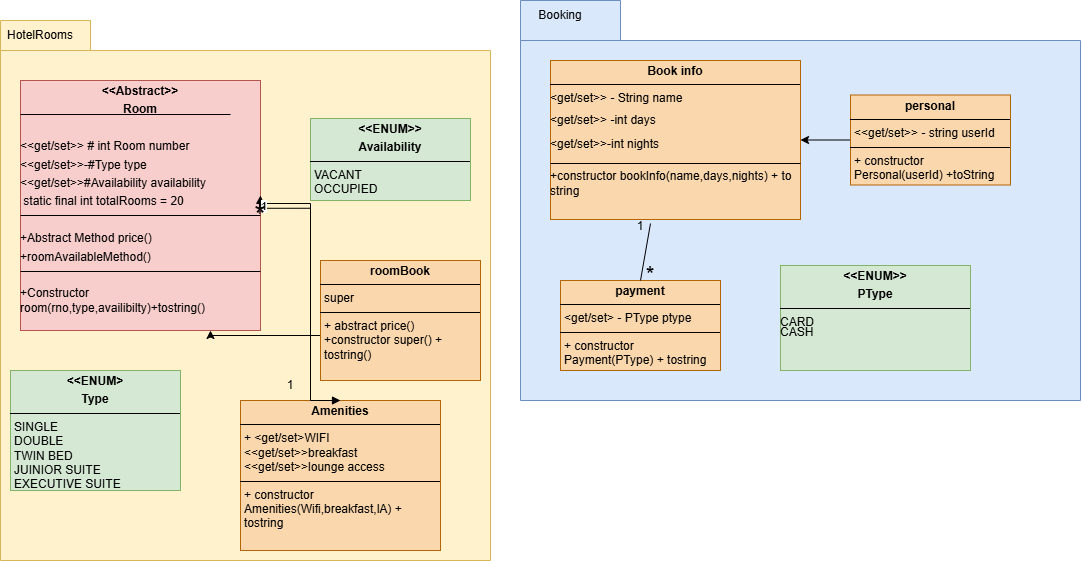

The diagram above was exported from draw.io. Its source (the exported page's mxGraphModel, read from the mxfile embedded in the PNG):
<mxGraphModel dx="1139" dy="657" grid="1" gridSize="10" guides="1" tooltips="1" connect="1" arrows="1" fold="1" page="1" pageScale="1" pageWidth="1100" pageHeight="850" math="0" shadow="0">
  <root>
    <mxCell id="0" />
    <mxCell id="1" parent="0" />
    <mxCell id="dzAR1lX9rqO06BRa_8lT-2" value="" style="shape=folder;fontStyle=1;spacingTop=10;tabWidth=90;tabHeight=30;tabPosition=left;html=1;whiteSpace=wrap;fillColor=#fff2cc;strokeColor=#d6b656;" vertex="1" parent="1">
      <mxGeometry x="10" y="110" width="490" height="540" as="geometry" />
    </mxCell>
    <mxCell id="dzAR1lX9rqO06BRa_8lT-4" value="" style="shape=folder;fontStyle=1;spacingTop=10;tabWidth=100;tabHeight=40;tabPosition=left;html=1;whiteSpace=wrap;fillColor=#dae8fc;strokeColor=#6c8ebf;" vertex="1" parent="1">
      <mxGeometry x="530" y="90" width="560" height="400" as="geometry" />
    </mxCell>
    <mxCell id="dzAR1lX9rqO06BRa_8lT-5" value="&lt;p style=&quot;margin:0px;margin-top:4px;text-align:center;&quot;&gt;&lt;b&gt;payment&lt;/b&gt;&lt;/p&gt;&lt;hr size=&quot;1&quot; style=&quot;border-style:solid;&quot;&gt;&lt;p style=&quot;margin:0px;margin-left:4px;&quot;&gt;&amp;lt;get/set&amp;gt; - PType ptype&lt;/p&gt;&lt;hr size=&quot;1&quot; style=&quot;border-style:solid;&quot;&gt;&lt;p style=&quot;margin:0px;margin-left:4px;&quot;&gt;+ constructor Payment(PType) + tostring&lt;/p&gt;" style="verticalAlign=top;align=left;overflow=fill;html=1;whiteSpace=wrap;fillColor=#fad7ac;strokeColor=#b46504;" vertex="1" parent="1">
      <mxGeometry x="570" y="370" width="160" height="90" as="geometry" />
    </mxCell>
    <mxCell id="dzAR1lX9rqO06BRa_8lT-6" value="&lt;p style=&quot;margin:0px;margin-top:4px;text-align:center;&quot;&gt;&lt;b&gt;&amp;lt;&amp;lt;Abstract&amp;gt;&amp;gt;&lt;/b&gt;&lt;/p&gt;&lt;p style=&quot;margin:0px;margin-top:4px;text-align:center;&quot;&gt;&lt;b&gt;Room&lt;/b&gt;&lt;/p&gt;&lt;p style=&quot;margin:0px;margin-top:4px;text-align:center;&quot;&gt;&lt;br&gt;&lt;/p&gt;&lt;p style=&quot;margin: 4px 0px 0px;&quot;&gt;&amp;lt;&amp;lt;get/set&amp;gt;&amp;gt; # int Room number&lt;/p&gt;&lt;p style=&quot;margin: 4px 0px 0px;&quot;&gt;&amp;lt;&amp;lt;get/set&amp;gt;&amp;gt;-#Type type&lt;/p&gt;&lt;p style=&quot;margin: 4px 0px 0px;&quot;&gt;&amp;lt;&amp;lt;get/set&amp;gt;&amp;gt;#Availability availability&lt;/p&gt;&lt;p style=&quot;margin: 4px 0px 0px;&quot;&gt;&amp;nbsp;static final int totalRooms = 20&lt;/p&gt;&lt;p style=&quot;margin: 4px 0px 0px;&quot;&gt;&lt;br&gt;&lt;/p&gt;&lt;p style=&quot;margin: 4px 0px 0px;&quot;&gt;+Abstract Method price()&lt;/p&gt;&lt;p style=&quot;margin: 4px 0px 0px;&quot;&gt;+roomAvailableMethod()&lt;/p&gt;&lt;p style=&quot;margin: 4px 0px 0px;&quot;&gt;&lt;br&gt;&lt;/p&gt;&lt;p style=&quot;margin: 4px 0px 0px;&quot;&gt;+Constructor room(rno,type,availibilty)+tostring()&lt;/p&gt;&lt;p style=&quot;margin: 4px 0px 0px;&quot;&gt;&lt;br&gt;&lt;/p&gt;&lt;p style=&quot;margin: 4px 0px 0px;&quot;&gt;&amp;nbsp;&lt;/p&gt;" style="verticalAlign=top;align=left;overflow=fill;html=1;whiteSpace=wrap;fillColor=#f8cecc;strokeColor=#b85450;" vertex="1" parent="1">
      <mxGeometry x="30" y="170" width="240" height="250" as="geometry" />
    </mxCell>
    <mxCell id="dzAR1lX9rqO06BRa_8lT-7" value="&lt;p style=&quot;margin:0px;margin-top:4px;text-align:center;&quot;&gt;&lt;b&gt;&amp;lt;&amp;lt;ENUM&amp;gt;&lt;/b&gt;&lt;/p&gt;&lt;p style=&quot;margin:0px;margin-top:4px;text-align:center;&quot;&gt;&lt;b&gt;Type&lt;/b&gt;&lt;/p&gt;&lt;hr size=&quot;1&quot; style=&quot;border-style:solid;&quot;&gt;&lt;p style=&quot;margin:0px;margin-left:4px;&quot;&gt;SINGLE&lt;/p&gt;&lt;p style=&quot;margin:0px;margin-left:4px;&quot;&gt;DOUBLE&lt;/p&gt;&lt;p style=&quot;margin:0px;margin-left:4px;&quot;&gt;TWIN BED&lt;/p&gt;&lt;p style=&quot;margin:0px;margin-left:4px;&quot;&gt;JUINIOR SUITE&lt;/p&gt;&lt;p style=&quot;margin:0px;margin-left:4px;&quot;&gt;EXECUTIVE SUITE&lt;/p&gt;&lt;p style=&quot;margin:0px;margin-left:4px;&quot;&gt;&lt;br&gt;&lt;/p&gt;" style="verticalAlign=top;align=left;overflow=fill;html=1;whiteSpace=wrap;fillColor=#d5e8d4;strokeColor=#82b366;" vertex="1" parent="1">
      <mxGeometry x="20" y="460" width="170" height="120" as="geometry" />
    </mxCell>
    <mxCell id="dzAR1lX9rqO06BRa_8lT-8" value="&lt;p style=&quot;margin:0px;margin-top:4px;text-align:center;&quot;&gt;&lt;b&gt;&amp;lt;&amp;lt;ENUM&amp;gt;&amp;gt;&lt;/b&gt;&lt;/p&gt;&lt;p style=&quot;margin:0px;margin-top:4px;text-align:center;&quot;&gt;&lt;b&gt;Availability&lt;/b&gt;&lt;/p&gt;&lt;hr size=&quot;1&quot; style=&quot;border-style:solid;&quot;&gt;&lt;p style=&quot;margin:0px;margin-left:4px;&quot;&gt;VACANT&lt;/p&gt;&lt;p style=&quot;margin:0px;margin-left:4px;&quot;&gt;OCCUPIED&lt;/p&gt;&lt;hr size=&quot;1&quot; style=&quot;border-style:solid;&quot;&gt;&lt;p style=&quot;margin:0px;margin-left:4px;&quot;&gt;&lt;br&gt;&lt;/p&gt;" style="verticalAlign=top;align=left;overflow=fill;html=1;whiteSpace=wrap;fillColor=#d5e8d4;strokeColor=#82b366;" vertex="1" parent="1">
      <mxGeometry x="320" y="208" width="160" height="82" as="geometry" />
    </mxCell>
    <mxCell id="dzAR1lX9rqO06BRa_8lT-15" style="edgeStyle=orthogonalEdgeStyle;rounded=0;orthogonalLoop=1;jettySize=auto;html=1;" edge="1" parent="1" source="dzAR1lX9rqO06BRa_8lT-9" target="dzAR1lX9rqO06BRa_8lT-6">
      <mxGeometry relative="1" as="geometry">
        <Array as="points">
          <mxPoint x="220" y="425" />
        </Array>
      </mxGeometry>
    </mxCell>
    <mxCell id="dzAR1lX9rqO06BRa_8lT-9" value="&lt;p style=&quot;margin:0px;margin-top:4px;text-align:center;&quot;&gt;&lt;b&gt;roomBook&lt;/b&gt;&lt;/p&gt;&lt;hr size=&quot;1&quot; style=&quot;border-style:solid;&quot;&gt;&lt;p style=&quot;margin:0px;margin-left:4px;&quot;&gt;super&lt;/p&gt;&lt;hr size=&quot;1&quot; style=&quot;border-style:solid;&quot;&gt;&lt;p style=&quot;margin:0px;margin-left:4px;&quot;&gt;+ abstract price()&lt;/p&gt;&lt;p style=&quot;margin:0px;margin-left:4px;&quot;&gt;+constructor super() + tostring()&lt;/p&gt;" style="verticalAlign=top;align=left;overflow=fill;html=1;whiteSpace=wrap;fillColor=#fad7ac;strokeColor=#b46504;" vertex="1" parent="1">
      <mxGeometry x="330" y="350" width="160" height="120" as="geometry" />
    </mxCell>
    <mxCell id="dzAR1lX9rqO06BRa_8lT-10" value="" style="line;strokeWidth=1;fillColor=none;align=left;verticalAlign=middle;spacingTop=-1;spacingLeft=3;spacingRight=3;rotatable=0;labelPosition=right;points=[];portConstraint=eastwest;strokeColor=inherit;" vertex="1" parent="1">
      <mxGeometry x="30" y="357" width="240" height="8" as="geometry" />
    </mxCell>
    <mxCell id="dzAR1lX9rqO06BRa_8lT-11" value="" style="line;strokeWidth=1;fillColor=none;align=left;verticalAlign=middle;spacingTop=-1;spacingLeft=3;spacingRight=3;rotatable=0;labelPosition=right;points=[];portConstraint=eastwest;strokeColor=inherit;" vertex="1" parent="1">
      <mxGeometry x="30" y="301" width="240" height="8" as="geometry" />
    </mxCell>
    <mxCell id="dzAR1lX9rqO06BRa_8lT-12" value="" style="line;strokeWidth=1;fillColor=none;align=left;verticalAlign=middle;spacingTop=-1;spacingLeft=3;spacingRight=3;rotatable=0;labelPosition=right;points=[];portConstraint=eastwest;strokeColor=inherit;" vertex="1" parent="1">
      <mxGeometry x="30" y="200" width="210" height="8" as="geometry" />
    </mxCell>
    <mxCell id="dzAR1lX9rqO06BRa_8lT-13" value="&lt;p style=&quot;margin:0px;margin-top:4px;text-align:center;&quot;&gt;&lt;b&gt;Amenities&lt;/b&gt;&lt;/p&gt;&lt;hr size=&quot;1&quot; style=&quot;border-style:solid;&quot;&gt;&lt;p style=&quot;margin:0px;margin-left:4px;&quot;&gt;+ &amp;lt;get/set&amp;gt;WIFI&lt;/p&gt;&lt;p style=&quot;margin:0px;margin-left:4px;&quot;&gt;&amp;lt;&amp;lt;get/set&amp;gt;&amp;gt;breakfast&lt;/p&gt;&lt;p style=&quot;margin:0px;margin-left:4px;&quot;&gt;&amp;lt;&amp;lt;get/set&amp;gt;&amp;gt;lounge access&lt;/p&gt;&lt;hr size=&quot;1&quot; style=&quot;border-style:solid;&quot;&gt;&lt;p style=&quot;margin:0px;margin-left:4px;&quot;&gt;+ constructor Amenities(Wifi,breakfast,lA) + tostring&lt;/p&gt;" style="verticalAlign=top;align=left;overflow=fill;html=1;whiteSpace=wrap;fillColor=#fad7ac;strokeColor=#b46504;" vertex="1" parent="1">
      <mxGeometry x="250" y="490" width="200" height="150" as="geometry" />
    </mxCell>
    <mxCell id="dzAR1lX9rqO06BRa_8lT-16" value="" style="endArrow=block;endFill=1;html=1;edgeStyle=orthogonalEdgeStyle;align=left;verticalAlign=top;rounded=0;exitX=0.997;exitY=0.319;exitDx=0;exitDy=0;exitPerimeter=0;entryX=0.5;entryY=0;entryDx=0;entryDy=0;" edge="1" parent="1" source="dzAR1lX9rqO06BRa_8lT-25" target="dzAR1lX9rqO06BRa_8lT-13">
      <mxGeometry x="-1" relative="1" as="geometry">
        <mxPoint x="390" y="350" as="sourcePoint" />
        <mxPoint x="550" y="350" as="targetPoint" />
        <Array as="points">
          <mxPoint x="269" y="293" />
          <mxPoint x="320" y="293" />
          <mxPoint x="320" y="490" />
        </Array>
      </mxGeometry>
    </mxCell>
    <mxCell id="dzAR1lX9rqO06BRa_8lT-21" value="&lt;p style=&quot;margin:0px;margin-top:4px;text-align:center;&quot;&gt;&lt;b&gt;Book info&lt;/b&gt;&lt;/p&gt;&lt;hr size=&quot;1&quot; style=&quot;border-style:solid;&quot;&gt;&lt;div style=&quot;height:2px;&quot;&gt;&amp;lt;get/set&amp;gt;&amp;gt; - String name&lt;/div&gt;&lt;div style=&quot;height:2px;&quot;&gt;&lt;br&gt;&lt;/div&gt;&lt;div style=&quot;height:2px;&quot;&gt;&lt;br&gt;&lt;/div&gt;&lt;div style=&quot;height:2px;&quot;&gt;&lt;br&gt;&lt;/div&gt;&lt;div style=&quot;height:2px;&quot;&gt;&lt;br&gt;&lt;/div&gt;&lt;div style=&quot;height:2px;&quot;&gt;&lt;br&gt;&lt;/div&gt;&lt;div style=&quot;height:2px;&quot;&gt;&lt;br&gt;&lt;/div&gt;&lt;div style=&quot;height:2px;&quot;&gt;&lt;br&gt;&lt;/div&gt;&lt;div style=&quot;height:2px;&quot;&gt;&lt;br&gt;&lt;/div&gt;&lt;div style=&quot;height:2px;&quot;&gt;&lt;br&gt;&lt;/div&gt;&lt;div style=&quot;height:2px;&quot;&gt;&lt;br&gt;&lt;/div&gt;&lt;div style=&quot;height:2px;&quot;&gt;&amp;lt;get/set&amp;gt;&amp;gt; -int days&lt;/div&gt;&lt;div style=&quot;height:2px;&quot;&gt;&lt;br&gt;&lt;/div&gt;&lt;div style=&quot;height:2px;&quot;&gt;&lt;br&gt;&lt;/div&gt;&lt;div style=&quot;height:2px;&quot;&gt;&lt;br&gt;&lt;/div&gt;&lt;div style=&quot;height:2px;&quot;&gt;&lt;br&gt;&lt;/div&gt;&lt;div style=&quot;height:2px;&quot;&gt;&lt;br&gt;&lt;/div&gt;&lt;div style=&quot;height:2px;&quot;&gt;&lt;br&gt;&lt;/div&gt;&lt;div style=&quot;height:2px;&quot;&gt;&lt;br&gt;&lt;/div&gt;&lt;div style=&quot;height:2px;&quot;&gt;&lt;br&gt;&lt;/div&gt;&lt;div style=&quot;height:2px;&quot;&gt;&lt;br&gt;&lt;/div&gt;&lt;div style=&quot;height:2px;&quot;&gt;&lt;br&gt;&lt;/div&gt;&lt;div style=&quot;height:2px;&quot;&gt;&lt;br&gt;&lt;/div&gt;&lt;div style=&quot;height:2px;&quot;&gt;&amp;lt;get/set&amp;gt;&amp;gt;-int nights&lt;/div&gt;&lt;div style=&quot;height:2px;&quot;&gt;&lt;br&gt;&lt;/div&gt;&lt;div style=&quot;height:2px;&quot;&gt;&lt;br&gt;&lt;/div&gt;&lt;div style=&quot;height:2px;&quot;&gt;&lt;br&gt;&lt;/div&gt;&lt;div style=&quot;height:2px;&quot;&gt;&lt;br&gt;&lt;/div&gt;&lt;div style=&quot;height:2px;&quot;&gt;&lt;br&gt;&lt;/div&gt;&lt;div style=&quot;height:2px;&quot;&gt;&lt;br&gt;&lt;/div&gt;&lt;div style=&quot;height:2px;&quot;&gt;&lt;br&gt;&lt;/div&gt;&lt;div style=&quot;height:2px;&quot;&gt;&lt;br&gt;&lt;/div&gt;&lt;div style=&quot;height:2px;&quot;&gt;&lt;br&gt;&lt;/div&gt;&lt;div style=&quot;height:2px;&quot;&gt;&lt;br&gt;&lt;/div&gt;&lt;div style=&quot;height:2px;&quot;&gt;&lt;br&gt;&lt;/div&gt;&lt;div style=&quot;height:2px;&quot;&gt;&lt;br&gt;&lt;/div&gt;&lt;div style=&quot;height:2px;&quot;&gt;&lt;br&gt;&lt;/div&gt;&lt;div style=&quot;height:2px;&quot;&gt;&lt;br&gt;&lt;/div&gt;&lt;div style=&quot;height:2px;&quot;&gt;&lt;br&gt;&lt;/div&gt;&lt;div style=&quot;height:2px;&quot;&gt;+constructor bookInfo(name,days,nights) + to string&lt;/div&gt;" style="verticalAlign=top;align=left;overflow=fill;html=1;whiteSpace=wrap;fillColor=#fad7ac;strokeColor=#b46504;" vertex="1" parent="1">
      <mxGeometry x="560" y="150" width="250" height="159" as="geometry" />
    </mxCell>
    <mxCell id="dzAR1lX9rqO06BRa_8lT-27" style="edgeStyle=orthogonalEdgeStyle;rounded=0;orthogonalLoop=1;jettySize=auto;html=1;entryX=1;entryY=0.5;entryDx=0;entryDy=0;" edge="1" parent="1" source="dzAR1lX9rqO06BRa_8lT-22" target="dzAR1lX9rqO06BRa_8lT-21">
      <mxGeometry relative="1" as="geometry" />
    </mxCell>
    <mxCell id="dzAR1lX9rqO06BRa_8lT-22" value="&lt;p style=&quot;margin:0px;margin-top:4px;text-align:center;&quot;&gt;&lt;b&gt;personal&lt;/b&gt;&lt;/p&gt;&lt;hr size=&quot;1&quot; style=&quot;border-style:solid;&quot;&gt;&lt;p style=&quot;margin:0px;margin-left:4px;&quot;&gt;&amp;lt;&amp;lt;get/set&amp;gt;&amp;gt; - string userId&lt;/p&gt;&lt;hr size=&quot;1&quot; style=&quot;border-style:solid;&quot;&gt;&lt;p style=&quot;margin:0px;margin-left:4px;&quot;&gt;+ constructor&amp;nbsp;&lt;/p&gt;&lt;p style=&quot;margin:0px;margin-left:4px;&quot;&gt;Personal(userId) +toString&lt;/p&gt;" style="verticalAlign=top;align=left;overflow=fill;html=1;whiteSpace=wrap;fillColor=#fad7ac;strokeColor=#b46504;" vertex="1" parent="1">
      <mxGeometry x="860" y="184.5" width="160" height="90" as="geometry" />
    </mxCell>
    <mxCell id="dzAR1lX9rqO06BRa_8lT-23" value="&lt;p style=&quot;margin:0px;margin-top:4px;text-align:center;&quot;&gt;&lt;b&gt;&amp;lt;&amp;lt;ENUM&amp;gt;&amp;gt;&lt;/b&gt;&lt;/p&gt;&lt;p style=&quot;margin:0px;margin-top:4px;text-align:center;&quot;&gt;&lt;b&gt;PType&lt;/b&gt;&lt;/p&gt;&lt;hr size=&quot;1&quot; style=&quot;border-style:solid;&quot;&gt;&lt;div style=&quot;height:2px;&quot;&gt;CARD&lt;/div&gt;&lt;div style=&quot;height:2px;&quot;&gt;&lt;br&gt;&lt;/div&gt;&lt;div style=&quot;height:2px;&quot;&gt;&lt;br&gt;&lt;/div&gt;&lt;div style=&quot;height:2px;&quot;&gt;&lt;br&gt;&lt;/div&gt;&lt;div style=&quot;height:2px;&quot;&gt;&lt;br&gt;&lt;/div&gt;&lt;div style=&quot;height:2px;&quot;&gt;CASH&lt;/div&gt;" style="verticalAlign=top;align=left;overflow=fill;html=1;whiteSpace=wrap;fillColor=#d5e8d4;strokeColor=#82b366;" vertex="1" parent="1">
      <mxGeometry x="790" y="355" width="190" height="105" as="geometry" />
    </mxCell>
    <mxCell id="dzAR1lX9rqO06BRa_8lT-24" value="HotelRooms" style="text;html=1;align=center;verticalAlign=middle;whiteSpace=wrap;rounded=0;" vertex="1" parent="1">
      <mxGeometry x="20" y="110" width="60" height="30" as="geometry" />
    </mxCell>
    <mxCell id="dzAR1lX9rqO06BRa_8lT-26" value="Booking" style="text;html=1;align=center;verticalAlign=middle;whiteSpace=wrap;rounded=0;" vertex="1" parent="1">
      <mxGeometry x="540" y="90" width="60" height="30" as="geometry" />
    </mxCell>
    <mxCell id="dzAR1lX9rqO06BRa_8lT-28" value="" style="endArrow=none;html=1;rounded=0;entryX=0.4;entryY=1.025;entryDx=0;entryDy=0;entryPerimeter=0;exitX=0.5;exitY=0;exitDx=0;exitDy=0;" edge="1" parent="1" source="dzAR1lX9rqO06BRa_8lT-5" target="dzAR1lX9rqO06BRa_8lT-21">
      <mxGeometry width="50" height="50" relative="1" as="geometry">
        <mxPoint x="610" y="410" as="sourcePoint" />
        <mxPoint x="660" y="360" as="targetPoint" />
      </mxGeometry>
    </mxCell>
    <mxCell id="dzAR1lX9rqO06BRa_8lT-29" value="1" style="text;html=1;align=center;verticalAlign=middle;whiteSpace=wrap;rounded=0;" vertex="1" parent="1">
      <mxGeometry x="620" y="301" width="60" height="30" as="geometry" />
    </mxCell>
    <mxCell id="dzAR1lX9rqO06BRa_8lT-30" value="&lt;font style=&quot;font-size: 22px;&quot;&gt;*&lt;/font&gt;" style="text;html=1;align=center;verticalAlign=middle;whiteSpace=wrap;rounded=0;" vertex="1" parent="1">
      <mxGeometry x="630" y="350" width="60" height="30" as="geometry" />
    </mxCell>
    <mxCell id="dzAR1lX9rqO06BRa_8lT-34" value="" style="line;strokeWidth=1;fillColor=none;align=left;verticalAlign=middle;spacingTop=-1;spacingLeft=3;spacingRight=3;rotatable=0;labelPosition=right;points=[];portConstraint=eastwest;strokeColor=inherit;" vertex="1" parent="1">
      <mxGeometry x="560" y="249" width="250" height="8" as="geometry" />
    </mxCell>
    <mxCell id="dzAR1lX9rqO06BRa_8lT-35" value="" style="endArrow=block;endFill=1;html=1;edgeStyle=orthogonalEdgeStyle;align=left;verticalAlign=top;rounded=0;exitX=0.997;exitY=0.319;exitDx=0;exitDy=0;exitPerimeter=0;entryX=0.5;entryY=0;entryDx=0;entryDy=0;" edge="1" parent="1" source="dzAR1lX9rqO06BRa_8lT-11" target="dzAR1lX9rqO06BRa_8lT-25">
      <mxGeometry x="-1" relative="1" as="geometry">
        <mxPoint x="269" y="304" as="sourcePoint" />
        <mxPoint x="350" y="490" as="targetPoint" />
        <Array as="points" />
      </mxGeometry>
    </mxCell>
    <mxCell id="dzAR1lX9rqO06BRa_8lT-36" value="1" style="edgeLabel;resizable=0;html=1;align=left;verticalAlign=bottom;" connectable="0" vertex="1" parent="dzAR1lX9rqO06BRa_8lT-35">
      <mxGeometry x="-1" relative="1" as="geometry" />
    </mxCell>
    <mxCell id="dzAR1lX9rqO06BRa_8lT-25" value="&lt;font style=&quot;font-size: 30px;&quot;&gt;*&lt;/font&gt;" style="text;html=1;align=center;verticalAlign=middle;whiteSpace=wrap;rounded=0;" vertex="1" parent="1">
      <mxGeometry x="220" y="285" width="100" height="40" as="geometry" />
    </mxCell>
    <mxCell id="dzAR1lX9rqO06BRa_8lT-37" value="1" style="text;html=1;align=center;verticalAlign=middle;whiteSpace=wrap;rounded=0;" vertex="1" parent="1">
      <mxGeometry x="270" y="460" width="60" height="30" as="geometry" />
    </mxCell>
  </root>
</mxGraphModel>